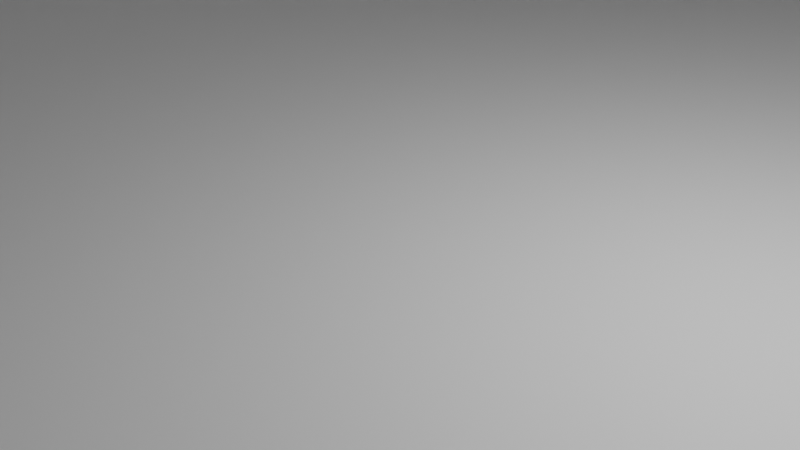 # Source: BasicApartamentBuilding3.blend  (saved by Blender 3.1.7; exported with 4.5.12 LTS)
import bpy
from mathutils import Matrix  # noqa: F401  (used for matrix-valued properties, if any)

bpy.ops.wm.read_factory_settings(use_empty=True)
scene = bpy.context.scene
scene.name = 'Scene'

# ---- collections
col_collection = bpy.data.collections.new('Collection'); scene.collection.children.link(col_collection)

# ---- materials (node trees are filled in below, after node groups)
mat_material = bpy.data.materials.new('Material')
mat_material.alpha_threshold = 0.0
mat_material.use_transparent_shadow = False
mat_material.line_color = (0.0, 0.0, 0.0, 1.0)

# ---- material node trees
mat_material.use_nodes = True; mat_material.node_tree.nodes.clear()
_N = mat_material.node_tree.nodes; _L = mat_material.node_tree.links
n0 = _N.new('ShaderNodeOutputMaterial'); n0.name = 'Material Output'; n0.location = (300, 300)
n1 = _N.new('ShaderNodeBsdfPrincipled'); n1.name = 'Principled BSDF'; n1.location = (10, 300)
n1.distribution = 'GGX'
n1.subsurface_method = 'RANDOM_WALK_SKIN'
n1.inputs[2].default_value = 0.4
n1.inputs[3].default_value = 1.45
n1.inputs[27].default_value = (0.0, 0.0, 0.0, 1.0)
n1.inputs[28].default_value = 1.0
_L.new(n1.outputs[0], n0.inputs[0])
n0.is_active_output = True

# ---- world
world_world = bpy.data.worlds.new('World'); scene.world = world_world
world_world.use_nodes = True; world_world.node_tree.nodes.clear()
_N = world_world.node_tree.nodes; _L = world_world.node_tree.links
n0 = _N.new('ShaderNodeOutputWorld'); n0.name = 'World Output'; n0.location = (300, 300)
n1 = _N.new('ShaderNodeBackground'); n1.name = 'Background'; n1.location = (10, 300)
n1.inputs[0].default_value = (0.05088, 0.05088, 0.05088, 1.0)
_L.new(n1.outputs[0], n0.inputs[0])
n0.is_active_output = True
world_world.color = (0.05088, 0.05088, 0.05088)
world_world.use_sun_shadow = False
world_world.sun_shadow_jitter_overblur = 0.0

# ---- cameras
cam_camera = bpy.data.cameras.new('Camera')
cam_camera.clip_end = 100.0
cam_camera.ortho_scale = 7.314

# ---- lights
light_light = bpy.data.lights.new('Light', 'POINT')
light_light.transmission_factor = 0.0
light_light.energy = 1000.0
light_light.shadow_soft_size = 0.1
light_light.shadow_maximum_resolution = 0.006
light_light.use_absolute_resolution = True

# ---- meshes
me_cube = bpy.data.meshes.new('Cube')
me_cube.from_pydata([(1.0, 1.0, 1.0), (1.0, 1.0, -1.0), (1.0, -1.0, 1.0), (1.0, -1.0, -1.0), (-1.0, 1.0, 1.0), (-1.0, 1.0, -1.0), (-1.0, -1.0, 1.0), (-1.0, -1.0, -1.0)], [], [(0, 4, 6, 2), (3, 2, 6, 7), (7, 6, 4, 5), (5, 1, 3, 7), (1, 0, 2, 3), (5, 4, 0, 1)])
_uv = me_cube.uv_layers.new(name='UVMap')
_uv.uv.foreach_set('vector', [0.625, 0.5, 0.875, 0.5, 0.875, 0.75, 0.625, 0.75, 0.375, 0.75, 0.625, 0.75, 0.625, 1.0, 0.375, 1.0, 0.375, 0.0, 0.625, 0.0, 0.625, 0.25, 0.375, 0.25, 0.125, 0.5, 0.375, 0.5, 0.375, 0.75, 0.125, 0.75, 0.375, 0.5, 0.625, 0.5, 0.625, 0.75, 0.375, 0.75, 0.375, 0.25, 0.625, 0.25, 0.625, 0.5, 0.375, 0.5])
me_cube.materials.append(mat_material)
me_cube.use_remesh_preserve_volume = False
me_cube.use_remesh_preserve_attributes = False
me_cube.use_mirror_vertex_groups = False
me_cube.update()

# ---- objects
ob_cube = bpy.data.objects.new('Cube', me_cube)
ob_light = bpy.data.objects.new('Light', light_light)
ob_camera = bpy.data.objects.new('Camera', cam_camera)

# ---- transforms, parenting, visibility, modifiers, constraints
ob_cube.location = (0.0, 0.0, 21.0)
ob_cube.scale = (12.0, 20.0, 21.0)
ob_cube.lock_rotations_4d = False
ob_cube.empty_display_type = 'ARROWS'
ob_cube.lineart.crease_threshold = 0.0
ob_light.location = (4.076, 1.005, 5.904)
ob_light.rotation_euler = (0.6503, 0.05522, 1.866)
ob_light.lock_rotations_4d = False
ob_light.empty_display_type = 'ARROWS'
ob_light.color = (0.0, 0.0, 0.0, 0.0)
ob_light.lineart.crease_threshold = 0.0
ob_camera.location = (7.359, -6.926, 4.958)
ob_camera.rotation_euler = (1.109, 0.0, 0.8149)
ob_camera.lock_rotations_4d = False
ob_camera.empty_display_type = 'ARROWS'
ob_camera.color = (0.0, 0.0, 0.0, 0.0)
ob_camera.display_type = 'WIRE'
ob_camera.lineart.crease_threshold = 0.0

# ---- collection membership
col_collection.objects.link(ob_cube)
col_collection.objects.link(ob_light)
col_collection.objects.link(ob_camera)

# ---- scene / render settings (as saved in the file)
scene.camera = ob_camera
scene.frame_start = 1; scene.frame_end = 250; scene.frame_set(1)
scene.render.engine = 'BLENDER_EEVEE_NEXT'
scene.cycles.sampling_pattern = 'TABULATED_SOBOL'
scene.cycles.use_light_tree = False
scene.view_settings.view_transform = 'Filmic'
bpy.context.view_layer.update()
